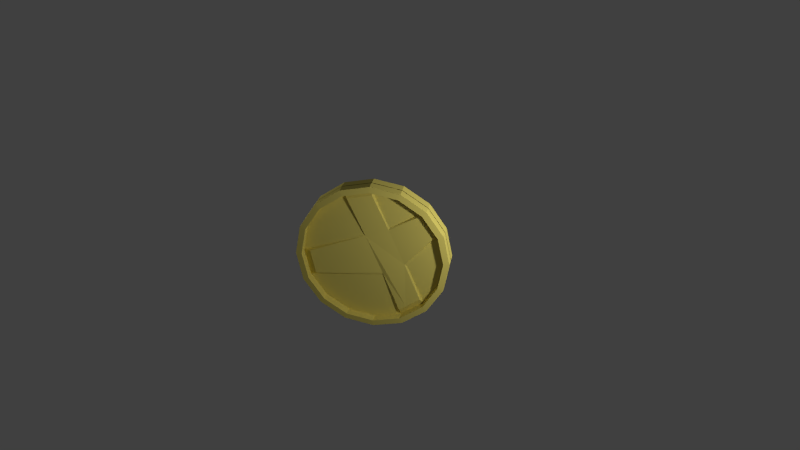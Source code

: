 # Source: Coin.blend  (saved by Blender 2.76.0; exported with 4.5.12 LTS)
import bpy
from mathutils import Matrix  # noqa: F401  (used for matrix-valued properties, if any)

bpy.ops.wm.read_factory_settings(use_empty=True)
scene = bpy.context.scene
scene.name = 'Scene'

# ---- collections
col_collection_1 = bpy.data.collections.new('Collection 1'); scene.collection.children.link(col_collection_1)

# ---- materials (node trees are filled in below, after node groups)
mat_gold = bpy.data.materials.new('Gold')
mat_gold.alpha_threshold = 0.0
mat_gold.use_transparent_shadow = False
mat_gold.diffuse_color = (0.8, 0.6832, 0.1568, 1.0)
mat_gold.specular_color = (1.0, 0.648, 0.01377)
mat_gold.roughness = 0.5
mat_gold.specular_intensity = 1.0

# ---- material node trees

# ---- world
world_world = bpy.data.worlds.new('World'); scene.world = world_world
world_world.color = (0.05088, 0.05088, 0.05088)
world_world.use_sun_shadow = False
world_world.sun_shadow_jitter_overblur = 0.0
world_world.cycles.sampling_method = 'MANUAL'
world_world.cycles.sample_map_resolution = 256

# ---- cameras
cam_camera = bpy.data.cameras.new('Camera')
cam_camera.clip_end = 100.0
cam_camera.lens = 35.0
cam_camera.sensor_width = 32.0
cam_camera.sensor_height = 18.0
cam_camera.ortho_scale = 7.314
cam_camera.dof.focus_distance = 0.0
cam_camera.dof.aperture_fstop = 128.0

# ---- lights
light_lamp_003 = bpy.data.lights.new('Lamp.003', 'POINT')
light_lamp_003.transmission_factor = 0.0
light_lamp_003.cutoff_distance = 30.0
light_lamp_003.energy = 100.0
light_lamp_003.shadow_buffer_clip_start = 1.001
light_lamp_003.shadow_soft_size = 0.1
light_lamp_003.shadow_maximum_resolution = 0.006
light_lamp_003.use_absolute_resolution = True
light_lamp_003.cycles.use_multiple_importance_sampling = False
light_lamp_002 = bpy.data.lights.new('Lamp.002', 'POINT')
light_lamp_002.transmission_factor = 0.0
light_lamp_002.cutoff_distance = 30.0
light_lamp_002.energy = 100.0
light_lamp_002.shadow_buffer_clip_start = 1.001
light_lamp_002.shadow_soft_size = 0.1
light_lamp_002.shadow_maximum_resolution = 0.006
light_lamp_002.use_absolute_resolution = True
light_lamp_002.cycles.use_multiple_importance_sampling = False
light_lamp_001 = bpy.data.lights.new('Lamp.001', 'POINT')
light_lamp_001.transmission_factor = 0.0
light_lamp_001.cutoff_distance = 30.0
light_lamp_001.energy = 100.0
light_lamp_001.shadow_buffer_clip_start = 1.001
light_lamp_001.shadow_soft_size = 0.1
light_lamp_001.shadow_maximum_resolution = 0.006
light_lamp_001.use_absolute_resolution = True
light_lamp_001.cycles.use_multiple_importance_sampling = False
light_lamp = bpy.data.lights.new('Lamp', 'POINT')
light_lamp.transmission_factor = 0.0
light_lamp.cutoff_distance = 30.0
light_lamp.energy = 100.0
light_lamp.shadow_buffer_clip_start = 1.001
light_lamp.shadow_soft_size = 0.1
light_lamp.shadow_maximum_resolution = 0.006
light_lamp.use_absolute_resolution = True
light_lamp.cycles.use_multiple_importance_sampling = False

# ---- meshes
me_cylinder = bpy.data.meshes.new('Cylinder')
me_cylinder.from_pydata([(0.1394, -0.3526, 6.547), (0.13, -1.639e-07, 7.692), (0.1394, -0.6514, 5.011), (0.13, 0.3827, 7.107), (0.1394, -0.8511, 2.712), (0.13, 0.7071, 5.439), (0.1394, -0.9213, 3.333e-07), (0.13, 0.9239, 2.944), (0.1394, -0.8511, -2.712), (0.13, 1.0, -1.192e-07), (0.1394, -0.6514, -5.011), (0.13, 0.9239, -2.944), (0.1394, -0.3526, -6.547), (0.13, 0.7071, -5.439), (0.1394, -1.83e-08, -7.087), (0.13, 0.3827, -7.107), (0.1394, 0.3526, -6.547), (0.13, -1.49e-08, -7.692), (0.1394, 0.6514, -5.011), (0.13, -0.3827, -7.107), (0.1394, 0.8511, -2.712), (0.13, -0.7071, -5.439), (0.1394, 0.9213, -1.06e-07), (0.13, -0.9239, -2.944), (0.1394, 0.8511, 2.712), (0.13, -1.0, 3.576e-07), (0.1394, 0.6514, 5.011), (0.13, -0.9239, 2.944), (0.1394, 0.3526, 6.547), (0.13, -0.7071, 5.439), (0.1394, -1.556e-07, 7.087), (0.13, -0.3827, 7.107), (0.0065, -1.498e-07, 7.692), (0.0065, 0.3827, 7.107), (0.0065, 0.7071, 5.439), (0.0065, 0.9239, 2.944), (0.0065, 1.0, -1.758e-07), (0.0065, 0.9239, -2.944), (0.0065, 0.7071, -5.439), (0.0065, 0.3827, -7.107), (0.0065, -7.451e-10, -7.692), (0.0065, -0.3827, -7.107), (0.0065, -0.7071, -5.439), (0.0065, -0.9239, -2.944), (0.0065, -1.0, 3.01e-07), (0.0065, -0.9239, 2.944), (0.0065, -0.7071, 5.439), (0.0065, -0.3827, 7.107), (0.1394, -0.3526, 6.547), (0.1394, -0.6514, 5.011), (0.1394, -0.8511, 2.712), (0.1394, -0.9213, 3.333e-07), (0.1394, -0.8511, -2.712), (0.1394, -0.6514, -5.011), (0.1394, -0.3526, -6.547), (0.1394, -1.83e-08, -7.087), (0.1394, 0.3526, -6.547), (0.1394, 0.6514, -5.011), (0.1394, 0.8511, -2.712), (0.1394, 0.9213, -1.06e-07), (0.1394, 0.8511, 2.712), (0.1394, 0.6514, 5.011), (0.1394, 0.3526, 6.547), (0.1394, -1.556e-07, 7.087), (0.01452, -0.3526, 6.547), (0.01452, -0.6514, 5.011), (0.01452, -0.8511, 2.712), (0.01452, -0.9213, 2.429e-07), (0.01452, -0.8511, -2.712), (0.01452, -0.6514, -5.011), (0.01452, -0.3526, -6.547), (0.01452, -1.011e-08, -7.087), (0.01452, 0.3526, -6.547), (0.01452, 0.6514, -5.011), (0.01452, 0.8511, -2.712), (0.01452, 0.9213, -1.963e-07), (0.01452, 0.8511, 2.712), (0.01452, 0.6514, 5.011), (0.01452, 0.3526, 6.547), (0.01452, -1.474e-07, 7.087), (0.01452, -0.5518, -5.523), (0.01452, -0.4522, -6.035), (0.01452, 0.235, 6.727), (0.01452, 0.1175, 6.907), (0.01452, -0.4343, -0.9785), (0.01452, -0.2171, 3.054), (0.01452, -0.1175, -2.182), (0.01452, 0.1175, 2.182), (0.01452, -0.6514, 5.011), (0.01452, -0.8511, 2.712), (0.01452, -0.4522, -6.035), (0.01452, -0.3526, -6.547), (0.01452, 0.8511, -2.712), (0.01452, 0.9213, -1.963e-07), (0.01452, 0.1175, 6.907), (0.01452, -1.474e-07, 7.087), (0.01452, -0.2171, 3.054), (0.01452, 0.1175, 2.182), (0.01452, 0.3526, 6.547), (0.01452, -0.6514, -5.011), (0.01452, -0.5518, -5.523), (0.01452, 0.235, 6.727), (0.01452, -0.4343, -0.9785), (0.01452, -0.1175, -2.182), (0.05567, -0.6054, 4.637), (0.05567, -0.7879, 2.536), (0.05567, -0.4233, -5.458), (0.05567, -0.3323, -5.926), (0.05567, 0.7678, -2.421), (0.05567, 0.8319, 0.05731), (0.05567, 0.09734, 6.369), (0.05567, -0.01006, 6.534), (0.0239, -0.2085, 2.848), (0.0239, 0.09734, 2.052), (0.05567, 0.3121, 6.041), (0.05567, -0.6054, -4.522), (0.05567, -0.5144, -4.99), (0.05567, 0.2047, 6.205), (0.0239, -0.407, -0.8369), (0.0239, -0.1175, -1.937), (-0.1394, -0.3526, 6.547), (-0.13, -1.639e-07, 7.692), (-0.1394, -0.6514, 5.011), (-0.13, 0.3827, 7.107), (-0.1394, -0.8511, 2.712), (-0.13, 0.7071, 5.439), (-0.1394, -0.9213, 3.333e-07), (-0.13, 0.9239, 2.944), (-0.1394, -0.8511, -2.712), (-0.13, 1.0, -1.192e-07), (-0.1394, -0.6514, -5.011), (-0.13, 0.9239, -2.944), (-0.1394, -0.3526, -6.547), (-0.13, 0.7071, -5.439), (-0.1394, -1.83e-08, -7.087), (-0.13, 0.3827, -7.107), (-0.1394, 0.3526, -6.547), (-0.13, -1.49e-08, -7.692), (-0.1394, 0.6514, -5.011), (-0.13, -0.3827, -7.107), (-0.1394, 0.8511, -2.712), (-0.13, -0.7071, -5.439), (-0.1394, 0.9213, -1.06e-07), (-0.13, -0.9239, -2.944), (-0.1394, 0.8511, 2.712), (-0.13, -1.0, 3.576e-07), (-0.1394, 0.6514, 5.011), (-0.13, -0.9239, 2.944), (-0.1394, 0.3526, 6.547), (-0.13, -0.7071, 5.439), (-0.1394, -1.556e-07, 7.087), (-0.13, -0.3827, 7.107), (-0.0065, -1.498e-07, 7.692), (-0.0065, 0.3827, 7.107), (-0.0065, 0.7071, 5.439), (-0.0065, 0.9239, 2.944), (-0.0065, 1.0, -1.758e-07), (-0.0065, 0.9239, -2.944), (-0.0065, 0.7071, -5.439), (-0.0065, 0.3827, -7.107), (-0.0065, -7.451e-10, -7.692), (-0.0065, -0.3827, -7.107), (-0.0065, -0.7071, -5.439), (-0.0065, -0.9239, -2.944), (-0.0065, -1.0, 3.01e-07), (-0.0065, -0.9239, 2.944), (-0.0065, -0.7071, 5.439), (-0.0065, -0.3827, 7.107), (-0.1394, -0.3526, 6.547), (-0.1394, -0.6514, 5.011), (-0.1394, -0.8511, 2.712), (-0.1394, -0.9213, 3.333e-07), (-0.1394, -0.8511, -2.712), (-0.1394, -0.6514, -5.011), (-0.1394, -0.3526, -6.547), (-0.1394, -1.83e-08, -7.087), (-0.1394, 0.3526, -6.547), (-0.1394, 0.6514, -5.011), (-0.1394, 0.8511, -2.712), (-0.1394, 0.9213, -1.06e-07), (-0.1394, 0.8511, 2.712), (-0.1394, 0.6514, 5.011), (-0.1394, 0.3526, 6.547), (-0.1394, -1.556e-07, 7.087), (-0.01452, -0.3526, 6.547), (-0.01452, -0.6514, 5.011), (-0.01452, -0.8511, 2.712), (-0.01452, -0.9213, 2.429e-07), (-0.01452, -0.8511, -2.712), (-0.01452, -0.6514, -5.011), (-0.01452, -0.3526, -6.547), (-0.01452, -1.011e-08, -7.087), (-0.01452, 0.3526, -6.547), (-0.01452, 0.6514, -5.011), (-0.01452, 0.8511, -2.712), (-0.01452, 0.9213, -1.963e-07), (-0.01452, 0.8511, 2.712), (-0.01452, 0.6514, 5.011), (-0.01452, 0.3526, 6.547), (-0.01452, -1.474e-07, 7.087), (-0.01452, -0.5518, -5.523), (-0.01452, -0.4522, -6.035), (-0.01452, 0.235, 6.727), (-0.01452, 0.1175, 6.907), (-0.01452, -0.4343, -0.9785), (-0.01452, -0.2171, 3.054), (-0.01452, -0.1175, -2.182), (-0.01452, 0.1175, 2.182), (-0.01452, -0.6514, 5.011), (-0.01452, -0.8511, 2.712), (-0.01452, -0.4522, -6.035), (-0.01452, -0.3526, -6.547), (-0.01452, 0.8511, -2.712), (-0.01452, 0.9213, -1.963e-07), (-0.01452, 0.1175, 6.907), (-0.01452, -1.474e-07, 7.087), (-0.01452, -0.2171, 3.054), (-0.01452, 0.1175, 2.182), (-0.01452, 0.3526, 6.547), (-0.01452, -0.6514, -5.011), (-0.01452, -0.5518, -5.523), (-0.01452, 0.235, 6.727), (-0.01452, -0.4343, -0.9785), (-0.01452, -0.1175, -2.182), (-0.05567, -0.6054, 4.637), (-0.05567, -0.7879, 2.536), (-0.05567, -0.4233, -5.458), (-0.05567, -0.3323, -5.926), (-0.05567, 0.7678, -2.421), (-0.05567, 0.8319, 0.05731), (-0.05567, 0.09734, 6.369), (-0.05567, -0.01006, 6.534), (-0.0239, -0.2085, 2.848), (-0.0239, 0.09734, 2.052), (-0.05567, 0.3121, 6.041), (-0.05567, -0.6054, -4.522), (-0.05567, -0.5144, -4.99), (-0.05567, 0.2047, 6.205), (-0.0239, -0.407, -0.8369), (-0.0239, -0.1175, -1.937)], [], [(32, 1, 3, 33), (33, 3, 5, 34), (34, 5, 7, 35), (35, 7, 9, 36), (36, 9, 11, 37), (37, 11, 13, 38), (38, 13, 15, 39), (39, 15, 17, 40), (40, 17, 19, 41), (41, 19, 21, 42), (42, 21, 23, 43), (43, 23, 25, 44), (44, 25, 27, 45), (45, 27, 29, 46), (7, 5, 26, 24), (47, 31, 1, 32), (46, 29, 31, 47), (56, 57, 73, 72), (18, 20, 58, 57), (21, 19, 12, 10), (17, 15, 16, 14), (3, 1, 30, 28), (27, 25, 6, 4), (13, 11, 20, 18), (23, 21, 10, 8), (1, 31, 0, 30), (9, 7, 24, 22), (19, 17, 14, 12), (29, 27, 4, 2), (5, 3, 28, 26), (15, 13, 18, 16), (25, 23, 8, 6), (11, 9, 22, 20), (31, 29, 2, 0), (8, 10, 53, 52), (28, 30, 63, 62), (10, 12, 54, 53), (0, 2, 49, 48), (20, 22, 59, 58), (2, 4, 50, 49), (22, 24, 60, 59), (12, 14, 55, 54), (14, 16, 56, 55), (4, 6, 51, 50), (24, 26, 61, 60), (6, 8, 52, 51), (26, 28, 62, 61), (16, 18, 57, 56), (30, 0, 48, 63), (75, 87, 97, 93), (49, 50, 66, 65), (57, 58, 74, 73), (50, 51, 67, 66), (58, 59, 75, 74), (51, 52, 68, 67), (59, 60, 76, 75), (52, 53, 69, 68), (60, 61, 77, 76), (53, 54, 70, 81, 80, 69), (61, 62, 78, 77), (54, 55, 71, 70), (55, 56, 72, 71), (48, 49, 65, 64), (74, 75, 93, 92), (87, 78, 98, 97), (70, 86, 103, 91), (85, 65, 88, 96), (79, 85, 96, 95), (65, 66, 89, 88), (84, 69, 99, 102), (83, 79, 95, 94), (86, 70, 71, 72, 73, 74), (82, 83, 94, 101), (237, 234, 233, 229, 228, 239, 227, 226, 236, 235, 238, 225, 224, 232, 231, 230), (69, 84, 66, 67, 68), (78, 82, 101, 98), (78, 87, 75, 76, 77), (91, 103, 119, 107), (88, 89, 105, 104), (95, 96, 112, 111), (93, 97, 113, 109), (102, 99, 115, 118), (92, 93, 109, 108), (90, 91, 107, 106, 116, 115, 99, 100), (69, 80, 100, 99), (66, 84, 102, 89), (86, 74, 92, 103), (80, 81, 90, 100), (81, 70, 91, 90), (79, 64, 65, 85), (103, 92, 108, 119), (97, 98, 114, 113), (96, 88, 104, 112), (230, 231, 215, 214, 221, 218, 234, 237), (89, 102, 118, 105), (152, 153, 123, 121), (153, 154, 125, 123), (154, 155, 127, 125), (155, 156, 129, 127), (156, 157, 131, 129), (157, 158, 133, 131), (158, 159, 135, 133), (159, 160, 137, 135), (160, 161, 139, 137), (161, 162, 141, 139), (162, 163, 143, 141), (163, 164, 145, 143), (164, 165, 147, 145), (165, 166, 149, 147), (127, 144, 146, 125), (167, 152, 121, 151), (166, 167, 151, 149), (176, 192, 193, 177), (138, 177, 178, 140), (141, 130, 132, 139), (137, 134, 136, 135), (123, 148, 150, 121), (147, 124, 126, 145), (133, 138, 140, 131), (143, 128, 130, 141), (121, 150, 120, 151), (129, 142, 144, 127), (139, 132, 134, 137), (149, 122, 124, 147), (125, 146, 148, 123), (135, 136, 138, 133), (145, 126, 128, 143), (131, 140, 142, 129), (151, 120, 122, 149), (128, 172, 173, 130), (148, 182, 183, 150), (130, 173, 174, 132), (120, 168, 169, 122), (140, 178, 179, 142), (122, 169, 170, 124), (142, 179, 180, 144), (132, 174, 175, 134), (134, 175, 176, 136), (124, 170, 171, 126), (144, 180, 181, 146), (126, 171, 172, 128), (146, 181, 182, 148), (136, 176, 177, 138), (150, 183, 168, 120), (195, 213, 217, 207), (169, 185, 186, 170), (177, 193, 194, 178), (170, 186, 187, 171), (178, 194, 195, 179), (171, 187, 188, 172), (179, 195, 196, 180), (172, 188, 189, 173), (180, 196, 197, 181), (173, 189, 200, 201, 190, 174), (181, 197, 198, 182), (174, 190, 191, 175), (183, 199, 184, 168), (182, 198, 202, 203, 199, 183), (175, 191, 192, 176), (168, 184, 185, 169), (194, 212, 213, 195), (207, 217, 218, 198), (190, 211, 223, 206), (205, 216, 208, 185), (199, 215, 216, 205), (185, 208, 209, 186), (204, 222, 219, 189), (203, 214, 215, 199), (202, 221, 214, 203), (189, 188, 187, 186, 204), (192, 191, 190, 206, 194, 193), (94, 95, 111, 110, 117, 114, 98, 101), (198, 218, 221, 202), (199, 205, 185, 184), (211, 227, 239, 223), (208, 224, 225, 209), (215, 231, 232, 216), (213, 229, 233, 217), (222, 238, 235, 219), (212, 228, 229, 213), (226, 227, 211, 210, 220, 219, 235, 236), (189, 219, 220, 200), (186, 209, 222, 204), (206, 223, 212, 194), (200, 220, 210, 201), (201, 210, 211, 190), (198, 197, 196, 195, 207), (223, 239, 228, 212), (217, 233, 234, 218), (216, 232, 224, 208), (63, 48, 64, 79, 83, 82, 78, 62), (209, 225, 238, 222), (113, 114, 117, 110, 111, 112, 104, 105, 118, 115, 116, 106, 107, 119, 108, 109)])
_uv = me_cylinder.uv_layers.new(name='UVMap')
_uv.uv.foreach_set('vector', [-0.6215, -1.126, -0.5985, -1.126, -0.5985, -1.007, -0.6215, -1.007, -0.6215, -1.007, -0.5985, -1.007, -0.5985, -0.6584, -0.6215, -0.6584, -0.6215, -0.6584, -0.5985, -0.6584, -0.5985, -0.1328, -0.6215, -0.1328, -0.6215, -0.1328, -0.5985, -0.1328, -0.5985, 0.4895, -0.6215, 0.4895, -0.6215, 0.4895, -0.5985, 0.4895, -0.5985, 1.114, -0.6215, 1.114, -0.6215, 1.114, -0.5985, 1.114, -0.5985, 1.645, -0.6215, 1.645, -0.6215, 1.645, -0.5985, 1.645, -0.5985, 2.002, -0.6215, 2.002, -0.6215, 2.002, -0.5985, 2.002, -0.5985, 2.131, -0.6215, 2.131, -0.6444, 2.131, -0.6673, 2.131, -0.6673, 1.994, -0.6444, 1.994, -0.6444, 1.994, -0.6673, 1.994, -0.6673, 1.633, -0.6444, 1.633, -0.6444, 1.633, -0.6673, 1.633, -0.6673, 1.105, -0.6444, 1.105, -0.6444, 1.105, -0.6673, 1.105, -0.6673, 0.4893, -0.6444, 0.4893, -0.6444, 0.4893, -0.6673, 0.4893, -0.6673, -0.1201, -0.6444, -0.1201, -0.6444, -0.1201, -0.6673, -0.1201, -0.6673, -0.6305, -0.6444, -0.6305, 0.7179, -0.1293, 0.7701, -0.6573, 0.7784, -0.5662, 0.7303, -0.07977, -0.6444, -0.9641, -0.6673, -0.9641, -0.6673, -1.07, -0.6444, -1.07, -0.6444, -0.6305, -0.6673, -0.6305, -0.6673, -0.9641, -0.6444, -0.9641, -0.7601, 2.034, -0.7601, 1.726, -0.7369, 1.726, -0.7369, 2.034, 1.432, 2.131, 1.432, 2.131, 1.432, 2.131, 1.432, 2.131, 0.9804, 1.657, 0.9122, 2.009, 0.9092, 1.89, 0.972, 1.566, 0.8383, 2.131, 0.7701, 2.005, 0.7784, 1.886, 0.8412, 2.003, 0.8383, -1.009, 0.9122, -1.131, 0.9092, -1.003, 0.8412, -0.8903, 1.061, -0.1192, 1.061, 0.5055, 1.046, 0.5051, 1.046, -0.07043, 0.7179, 1.65, 0.6897, 1.119, 0.7043, 1.07, 0.7303, 1.559, 1.033, 1.129, 0.9804, 1.657, 0.972, 1.566, 1.02, 1.08, 0.9122, -1.131, 0.9804, -1.005, 0.972, -0.8865, 0.9092, -1.003, 0.6897, 0.4945, 0.7179, -0.1293, 0.7303, -0.07977, 0.7043, 0.4949, 0.9122, 2.009, 0.8383, 2.131, 0.8412, 2.003, 0.9092, 1.89, 1.033, -0.6496, 1.061, -0.1192, 1.046, -0.07043, 1.02, -0.5591, 0.7701, -0.6573, 0.8383, -1.009, 0.8412, -0.8903, 0.7784, -0.5662, 0.7701, 2.005, 0.7179, 1.65, 0.7303, 1.559, 0.7784, 1.886, 1.061, 0.5055, 1.033, 1.129, 1.02, 1.08, 1.046, 0.5051, 0.6897, 1.119, 0.6897, 0.4945, 0.7043, 0.4949, 0.7043, 1.07, 0.9804, -1.005, 1.033, -0.6496, 1.02, -0.5591, 0.972, -0.8865, 1.432, 2.131, 1.432, 2.131, 1.432, 2.131, 1.432, 2.131, 1.432, 2.131, 1.432, 2.131, 1.432, 2.131, 1.432, 2.131, 1.432, 2.131, 1.432, 2.131, 1.432, 2.131, 1.432, 2.131, 1.432, 2.131, 1.432, 2.131, 1.432, 2.131, 1.432, 2.131, 1.432, 2.131, 1.432, 2.131, 1.432, 2.131, 1.432, 2.131, 1.432, 2.131, 1.432, 2.131, 1.432, 2.131, 1.432, 2.131, 1.432, 2.131, 1.432, 2.131, 1.432, 2.131, 1.432, 2.131, 1.432, 2.131, 1.432, 2.131, 1.432, 2.131, 1.432, 2.131, 1.432, 2.131, 1.432, 2.131, 1.432, 2.131, 1.432, 2.131, 1.432, 2.131, 1.432, 2.131, 1.432, 2.131, 1.432, 2.131, 1.432, 2.131, 1.432, 2.131, 1.432, 2.131, 1.432, 2.131, 1.432, 2.131, 1.432, 2.131, 1.432, 2.131, 1.432, 2.131, 1.432, 2.131, 1.432, 2.131, 1.432, 2.131, 1.432, 2.131, 1.432, 2.131, 1.432, 2.131, 1.432, 2.131, 1.432, 2.131, 1.432, 2.131, 1.432, 2.131, 1.432, 2.131, 1.432, 2.131, 1.432, 2.131, 1.432, 2.131, 1.432, 2.131, 1.432, 2.131, -0.7369, 1.802, -0.7369, 1.313, -0.7137, 1.313, -0.7137, 1.802, -0.7601, 1.726, -0.7601, 1.256, -0.7369, 1.256, -0.7369, 1.726, -0.7369, 1.313, -0.7369, 0.7376, -0.7137, 0.7376, -0.7137, 1.313, -0.7601, 1.256, -0.7601, 0.6945, -0.7369, 0.6945, -0.7369, 1.256, -0.7369, 0.7376, -0.7369, 0.1643, -0.7137, 0.1643, -0.7137, 0.7376, -0.7601, 0.6945, -0.7601, 0.1273, -0.7369, 0.1273, -0.7369, 0.6945, -0.7369, 0.1643, -0.7369, -0.3199, -0.7137, -0.3199, -0.7137, 0.1643, -0.7601, 0.1273, -0.7601, -0.3594, -0.7369, -0.3594, -0.7369, 0.1273, -0.7369, -0.3199, -0.7369, -0.6413, -0.7137, -0.6413, -0.7137, -0.5342, -0.7137, -0.427, -0.7137, -0.3199, -0.7601, -0.3594, -0.7601, -0.6914, -0.7369, -0.6914, -0.7369, -0.3594, -0.7369, -0.6413, -0.7369, -0.7509, -0.7137, -0.7509, -0.7137, -0.6413, -0.7601, 2.131, -0.7601, 2.034, -0.7369, 2.034, -0.7369, 2.131, -0.7369, 2.131, -0.7369, 1.802, -0.7137, 1.802, -0.7137, 2.131, 1.432, 2.131, 1.432, 2.131, 1.432, 2.131, 1.432, 2.131, 1.432, 2.131, 1.432, 2.131, 1.432, 2.131, 1.432, 2.131, 1.432, 2.131, 1.432, 2.131, 1.432, 2.131, 1.432, 2.131, 1.432, 2.131, 1.432, 2.131, 1.432, 2.131, 1.432, 2.131, 1.432, 2.131, 1.432, 2.131, 1.432, 2.131, 1.432, 2.131, 1.432, 2.131, 1.432, 2.131, 1.432, 2.131, 1.432, 2.131, 1.432, 2.131, 1.432, 2.131, 1.432, 2.131, 1.432, 2.131, 1.432, 2.131, 1.432, 2.131, 1.432, 2.131, 1.432, 2.131, -0.4043, 1.094, -0.4043, 0.1665, -0.3335, 0.05624, -0.2736, 0.1745, -0.2335, 0.5033, -0.2194, 0.9926, 1.432, 2.131, 1.432, 2.131, 1.432, 2.131, 1.432, 2.131, 0.2707, -0.57, 0.2899, -0.5345, 0.2308, 0.3102, 0.3576, 0.7372, 0.3338, 1.262, 0.1718, 1.155, 0.1129, 2.0, 0.09822, 1.9, 0.08357, 1.8, 0.06892, 1.7, 0.1233, 0.92, 0.06892, 0.2027, 0.1129, -0.2419, 0.1778, 0.1396, 0.2325, -0.6409, 0.2516, -0.6054, -0.5496, 0.4924, -0.4899, 1.346, -0.5496, 2.131, -0.5756, 1.557, -0.5756, 0.9811, 1.432, 2.131, 1.432, 2.131, 1.432, 2.131, 1.432, 2.131, -0.1453, 0.7397, -0.08077, 1.664, -0.2194, 2.131, -0.2194, 1.556, -0.1934, 1.067, -0.1574, 0.7397, -0.1574, -0.1875, -0.1557, -0.2394, -0.1498, 0.608, 0.4219, 1.695, 0.3738, 1.208, 0.3848, 1.17, 0.4288, 1.615, -0.1804, 0.7397, -0.1804, -0.09049, -0.1786, -0.1336, -0.1727, 0.6251, 0.6897, 0.6234, 0.551, 1.091, 0.5467, 1.063, 0.6735, 0.636, -0.2033, 0.7114, -0.2033, -0.1188, -0.1956, -0.01901, -0.2015, 0.7397, 0.6636, 0.04868, 0.6897, 0.6234, 0.6735, 0.636, 0.6497, 0.1108, 0.4059, -0.6489, 0.4219, -0.758, 0.4288, -0.6265, 0.4141, -0.5267, 0.3995, -0.427, 0.3848, -0.3273, 0.3738, -0.4306, 0.3898, -0.5398, 1.432, 2.131, 1.432, 2.131, 1.432, 2.131, 1.432, 2.131, 1.432, 2.131, 1.432, 2.131, 1.432, 2.131, 1.432, 2.131, 1.432, 2.131, 1.432, 2.131, 1.432, 2.131, 1.432, 2.131, 1.432, 2.131, 1.432, 2.131, 1.432, 2.131, 1.432, 2.131, 1.432, 2.131, 1.432, 2.131, 1.432, 2.131, 1.432, 2.131, -0.04212, -0.117, 0.01784, 0.001334, 0.05791, 0.3301, -0.04212, 0.7397, 0.4864, 0.1663, 0.6636, 0.04868, 0.6497, 0.1108, 0.4877, 0.2183, -0.1727, 0.7118, -0.1727, -0.2154, -0.1651, -0.1077, -0.171, 0.7397, 0.4931, 1.277, 0.4219, 1.695, 0.4288, 1.615, 0.4937, 1.234, 0.2516, -0.6054, 0.2325, -0.6409, 0.2368, -0.758, 0.2578, -0.7193, 0.2787, -0.6805, 0.2997, -0.6417, 0.2899, -0.5345, 0.2707, -0.57, 0.3738, 1.208, 0.4334, 0.4233, 0.4392, 0.4532, 0.3848, 1.17, -0.5756, -1.126, -0.5756, -1.007, -0.5985, -1.007, -0.5985, -1.126, -0.5756, -1.007, -0.5756, -0.6584, -0.5985, -0.6584, -0.5985, -1.007, -0.5756, -0.6584, -0.5756, -0.1328, -0.5985, -0.1328, -0.5985, -0.6584, -0.5756, -0.1328, -0.5756, 0.4895, -0.5985, 0.4895, -0.5985, -0.1328, -0.5756, 0.4895, -0.5756, 1.114, -0.5985, 1.114, -0.5985, 0.4895, -0.5756, 1.114, -0.5756, 1.645, -0.5985, 1.645, -0.5985, 1.114, -0.5756, 1.645, -0.5756, 2.002, -0.5985, 2.002, -0.5985, 1.645, -0.5756, 2.002, -0.5756, 2.131, -0.5985, 2.131, -0.5985, 2.002, -0.6215, -1.07, -0.6215, -0.9326, -0.6444, -0.9326, -0.6444, -1.07, -0.6215, -0.9326, -0.6215, -0.5723, -0.6444, -0.5723, -0.6444, -0.9326, -0.6215, -0.5723, -0.6215, -0.044, -0.6444, -0.044, -0.6444, -0.5723, -0.6215, -0.044, -0.6215, 0.5717, -0.6444, 0.5717, -0.6444, -0.044, -0.6215, 0.5717, -0.6215, 1.181, -0.6444, 1.181, -0.6444, 0.5717, -0.6215, 1.181, -0.6215, 1.692, -0.6444, 1.692, -0.6444, 1.181, 1.404, -0.1293, 1.391, -0.07977, 1.343, -0.5662, 1.351, -0.6573, -0.6215, 2.025, -0.6215, 2.131, -0.6444, 2.131, -0.6444, 2.025, -0.6215, 1.692, -0.6215, 2.025, -0.6444, 2.025, -0.6444, 1.692, -0.6905, 2.034, -0.7137, 2.034, -0.7137, 1.726, -0.6905, 1.726, 1.432, 2.131, 1.432, 2.131, 1.432, 2.131, 1.432, 2.131, 1.141, 1.657, 1.15, 1.566, 1.212, 1.89, 1.209, 2.009, 1.283, 2.131, 1.28, 2.003, 1.343, 1.886, 1.351, 2.005, 1.283, -1.009, 1.28, -0.8903, 1.212, -1.003, 1.209, -1.131, 1.061, -0.1192, 1.075, -0.07043, 1.075, 0.5051, 1.061, 0.5055, 1.404, 1.65, 1.391, 1.559, 1.417, 1.07, 1.432, 1.119, 1.089, 1.129, 1.101, 1.08, 1.15, 1.566, 1.141, 1.657, 1.209, -1.131, 1.212, -1.003, 1.15, -0.8865, 1.141, -1.005, 1.432, 0.4945, 1.417, 0.4949, 1.391, -0.07977, 1.404, -0.1293, 1.209, 2.009, 1.212, 1.89, 1.28, 2.003, 1.283, 2.131, 1.089, -0.6496, 1.101, -0.5591, 1.075, -0.07043, 1.061, -0.1192, 1.351, -0.6573, 1.343, -0.5662, 1.28, -0.8903, 1.283, -1.009, 1.351, 2.005, 1.343, 1.886, 1.391, 1.559, 1.404, 1.65, 1.061, 0.5055, 1.075, 0.5051, 1.101, 1.08, 1.089, 1.129, 1.432, 1.119, 1.417, 1.07, 1.417, 0.4949, 1.432, 0.4945, 1.141, -1.005, 1.15, -0.8865, 1.101, -0.5591, 1.089, -0.6496, 1.432, 2.131, 1.432, 2.131, 1.432, 2.131, 1.432, 2.131, 1.432, 2.131, 1.432, 2.131, 1.432, 2.131, 1.432, 2.131, 1.432, 2.131, 1.432, 2.131, 1.432, 2.131, 1.432, 2.131, 1.432, 2.131, 1.432, 2.131, 1.432, 2.131, 1.432, 2.131, 1.432, 2.131, 1.432, 2.131, 1.432, 2.131, 1.432, 2.131, 1.432, 2.131, 1.432, 2.131, 1.432, 2.131, 1.432, 2.131, 1.432, 2.131, 1.432, 2.131, 1.432, 2.131, 1.432, 2.131, 1.432, 2.131, 1.432, 2.131, 1.432, 2.131, 1.432, 2.131, 1.432, 2.131, 1.432, 2.131, 1.432, 2.131, 1.432, 2.131, 1.432, 2.131, 1.432, 2.131, 1.432, 2.131, 1.432, 2.131, 1.432, 2.131, 1.432, 2.131, 1.432, 2.131, 1.432, 2.131, 1.432, 2.131, 1.432, 2.131, 1.432, 2.131, 1.432, 2.131, 1.432, 2.131, 1.432, 2.131, 1.432, 2.131, 1.432, 2.131, 1.432, 2.131, 1.432, 2.131, 1.432, 2.131, 1.432, 2.131, 1.432, 2.131, 1.432, 2.131, 1.432, 2.131, 1.432, 2.131, 1.432, 2.131, 1.432, 2.131, 1.432, 2.131, 1.432, 2.131, -0.6905, -0.4218, -0.6673, -0.4218, -0.6673, 0.0676, -0.6905, 0.0676, -0.6905, 1.726, -0.7137, 1.726, -0.7137, 1.256, -0.6905, 1.256, -0.6905, 0.0676, -0.6673, 0.0676, -0.6673, 0.6427, -0.6905, 0.6427, -0.6905, 1.256, -0.7137, 1.256, -0.7137, 0.6945, -0.6905, 0.6945, -0.6905, 0.6427, -0.6673, 0.6427, -0.6673, 1.216, -0.6905, 1.216, -0.6905, 0.6945, -0.7137, 0.6945, -0.7137, 0.1273, -0.6905, 0.1273, -0.6905, 1.216, -0.6673, 1.216, -0.6673, 1.7, -0.6905, 1.7, -0.6905, 0.1273, -0.7137, 0.1273, -0.7137, -0.3594, -0.6905, -0.3594, -0.6905, 1.7, -0.6673, 1.7, -0.6673, 1.807, -0.6673, 1.914, -0.6673, 2.022, -0.6905, 2.022, -0.6905, -0.3594, -0.7137, -0.3594, -0.7137, -0.6914, -0.6905, -0.6914, -0.6905, 2.022, -0.6673, 2.022, -0.6673, 2.131, -0.6905, 2.131, -0.6905, -0.8697, -0.6673, -0.8697, -0.6673, -0.7509, -0.6905, -0.7509, -0.6905, -0.6914, -0.7137, -0.6914, -0.7137, -0.7336, -0.7137, -0.7759, -0.7137, -0.8181, -0.6905, -0.8181, -0.6905, 2.131, -0.7137, 2.131, -0.7137, 2.034, -0.6905, 2.034, -0.6905, -0.7509, -0.6673, -0.7509, -0.6673, -0.4218, -0.6905, -0.4218, 1.432, 2.131, 1.432, 2.131, 1.432, 2.131, 1.432, 2.131, 1.432, 2.131, 1.432, 2.131, 1.432, 2.131, 1.432, 2.131, 1.432, 2.131, 1.432, 2.131, 1.432, 2.131, 1.432, 2.131, 1.432, 2.131, 1.432, 2.131, 1.432, 2.131, 1.432, 2.131, 1.432, 2.131, 1.432, 2.131, 1.432, 2.131, 1.432, 2.131, 1.432, 2.131, 1.432, 2.131, 1.432, 2.131, 1.432, 2.131, 1.432, 2.131, 1.432, 2.131, 1.432, 2.131, 1.432, 2.131, 1.432, 2.131, 1.432, 2.131, 1.432, 2.131, 1.432, 2.131, 1.432, 2.131, 1.432, 2.131, 1.432, 2.131, 1.432, 2.131, -0.4639, 2.131, -0.4899, 1.643, -0.4899, 1.067, -0.4639, 0.4924, -0.4043, 1.277, -0.2736, 2.013, -0.3335, 2.131, -0.4043, 2.021, -0.4043, 1.094, -0.2194, 1.195, -0.2335, 1.684, 0.5737, 2.092, 0.5527, 2.131, 0.5483, 2.014, 0.5675, 1.979, 0.5866, 1.943, 0.6058, 1.908, 0.6156, 2.015, 0.5946, 2.054, 1.432, 2.131, 1.432, 2.131, 1.432, 2.131, 1.432, 2.131, -0.1422, 0.7397, -0.1422, -0.117, -0.04212, 0.2926, -0.08219, 0.6214, -0.1498, -0.2394, -0.1422, -0.1077, -0.1481, 0.7397, -0.1498, 0.6878, 0.106, -0.3214, 0.1129, -0.2419, 0.06892, 0.2027, 0.05791, 0.165, -0.188, -0.1336, -0.1804, -0.01901, -0.1862, 0.7397, -0.188, 0.6966, 0.3738, 0.7498, 0.3576, 0.7372, 0.2308, 0.3102, 0.2351, 0.2826, -0.1956, -0.09049, -0.1939, -0.1188, -0.188, 0.6399, -0.1956, 0.7397, 0.3478, 1.325, 0.3338, 1.262, 0.3576, 0.7372, 0.3738, 0.7498, 0.09822, 1.9, 0.1129, 2.0, 0.106, 2.131, 0.08997, 2.022, 0.07394, 1.913, 0.05791, 1.804, 0.06892, 1.7, 0.08357, 1.8, 1.432, 2.131, 1.432, 2.131, 1.432, 2.131, 1.432, 2.131, 1.432, 2.131, 1.432, 2.131, 1.432, 2.131, 1.432, 2.131, 1.432, 2.131, 1.432, 2.131, 1.432, 2.131, 1.432, 2.131, 1.432, 2.131, 1.432, 2.131, 1.432, 2.131, 1.432, 2.131, 1.432, 2.131, 1.432, 2.131, 1.432, 2.131, 1.432, 2.131, -0.00665, 2.131, -0.05474, 1.804, -0.08077, 1.315, -0.08077, 0.7397, 0.05791, 1.207, 0.1706, 1.207, 0.1718, 1.155, 0.3338, 1.262, 0.3478, 1.325, -0.1651, -0.1875, -0.1633, -0.2154, -0.1574, 0.632, -0.1651, 0.7397, 0.1772, 0.09592, 0.1778, 0.1396, 0.1129, -0.2419, 0.106, -0.3214, -0.4275, 0.4176, -0.4275, 0.3428, -0.4043, 0.3428, -0.4043, 0.4176, -0.4043, 0.4426, -0.4043, 0.4675, -0.4043, 0.4924, -0.4275, 0.4924, 0.05791, 0.165, 0.06892, 0.2027, 0.1233, 0.92, 0.1176, 0.9499, 0.5467, 1.063, 0.6058, 1.908, 0.5866, 1.943, 0.5675, 1.979, 0.5483, 2.014, 0.4937, 1.234, 0.4288, 1.615, 0.3848, 1.17, 0.4392, 0.4532, 0.3848, -0.3273, 0.3995, -0.427, 0.4141, -0.5267, 0.4288, -0.6265, 0.4877, 0.2183, 0.6497, 0.1108, 0.6735, 0.636])
me_cylinder.materials.append(mat_gold)
me_cylinder.use_remesh_preserve_volume = False
me_cylinder.use_remesh_preserve_attributes = False
me_cylinder.use_mirror_vertex_groups = False
me_cylinder.update()

# ---- objects
ob_lamp_003 = bpy.data.objects.new('Lamp.003', light_lamp_003)
ob_lamp_002 = bpy.data.objects.new('Lamp.002', light_lamp_002)
ob_lamp_001 = bpy.data.objects.new('Lamp.001', light_lamp_001)
ob_coin = bpy.data.objects.new('Coin', me_cylinder)
ob_lamp = bpy.data.objects.new('Lamp', light_lamp)
ob_camera = bpy.data.objects.new('Camera', cam_camera)

# ---- transforms, parenting, visibility, modifiers, constraints
ob_lamp_003.location = (-4.008, -1.799, 0.04264)
ob_lamp_003.rotation_euler = (0.6503, 0.05522, 1.866)
ob_lamp_003.lock_rotations_4d = False
ob_lamp_003.empty_display_type = 'ARROWS'
ob_lamp_003.color = (0.0, 0.0, 0.0, 0.0)
ob_lamp_003.lineart.crease_threshold = 0.0
ob_lamp_002.location = (-3.589, 1.516, 0.3535)
ob_lamp_002.rotation_euler = (0.6503, 0.05522, 1.866)
ob_lamp_002.lock_rotations_4d = False
ob_lamp_002.empty_display_type = 'ARROWS'
ob_lamp_002.color = (0.0, 0.0, 0.0, 0.0)
ob_lamp_002.lineart.crease_threshold = 0.0
ob_lamp_001.location = (2.235, 2.248, 1.845)
ob_lamp_001.rotation_euler = (0.6503, 0.05522, 1.866)
ob_lamp_001.lock_rotations_4d = False
ob_lamp_001.empty_display_type = 'ARROWS'
ob_lamp_001.color = (0.0, 0.0, 0.0, 0.0)
ob_lamp_001.lineart.crease_threshold = 0.0
ob_coin.location = (0.0, 0.0, 0.0)
ob_coin.rotation_euler = (0.0, 0.0, 2.199)
ob_coin.scale = (1.0, 1.0, 0.13)
ob_coin.lineart.crease_threshold = 0.0
ob_lamp.location = (2.753, 0.0001396, 1.177)
ob_lamp.rotation_euler = (0.6503, 0.05522, 1.866)
ob_lamp.lock_rotations_4d = False
ob_lamp.empty_display_type = 'ARROWS'
ob_lamp.color = (0.0, 0.0, 0.0, 0.0)
ob_lamp.lineart.crease_threshold = 0.0
ob_camera.location = (7.481, -6.508, 5.344)
ob_camera.rotation_euler = (1.109, 0.01082, 0.8149)
ob_camera.lock_rotations_4d = False
ob_camera.empty_display_type = 'ARROWS'
ob_camera.color = (0.0, 0.0, 0.0, 0.0)
ob_camera.hide_viewport = True
ob_camera.display_type = 'WIRE'
ob_camera.lineart.crease_threshold = 0.0

# ---- collection membership
col_collection_1.objects.link(ob_lamp_003)
col_collection_1.objects.link(ob_lamp_002)
col_collection_1.objects.link(ob_lamp_001)
col_collection_1.objects.link(ob_coin)
col_collection_1.objects.link(ob_lamp)
col_collection_1.objects.link(ob_camera)

# ---- scene / render settings (as saved in the file)
scene.camera = ob_camera
scene.frame_start = 1; scene.frame_end = 60; scene.frame_set(21)
scene.render.engine = 'BLENDER_EEVEE_NEXT'
scene.render.resolution_percentage = 50
scene.render.fps = 60
scene.render.dither_intensity = 0.0
scene.cycles.use_denoising = False
scene.cycles.samples = 10
scene.cycles.sampling_pattern = 'TABULATED_SOBOL'
scene.cycles.light_sampling_threshold = 0.0
scene.cycles.use_adaptive_sampling = False
scene.cycles.use_light_tree = False
scene.cycles.blur_glossy = 0.0
scene.cycles.pixel_filter_type = 'GAUSSIAN'
scene.cycles.sample_clamp_indirect = 0.0
scene.view_settings.view_transform = 'Standard'
bpy.context.view_layer.update()
